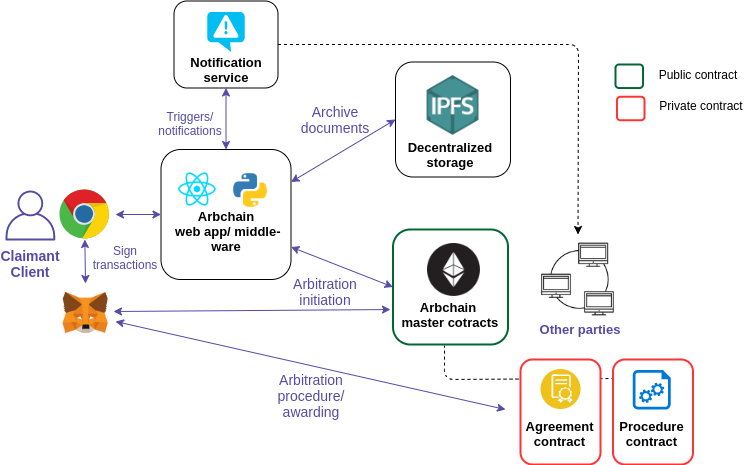

The diagram above was exported from draw.io. Its source (the exported page's mxGraphModel, read from the mxfile embedded in the PNG):
<mxGraphModel dx="1035" dy="577" grid="1" gridSize="10" guides="1" tooltips="1" connect="1" arrows="1" fold="1" page="1" pageScale="1" pageWidth="850" pageHeight="1100" math="0" shadow="0">
  <root>
    <mxCell id="0" />
    <mxCell id="1" parent="0" />
    <mxCell id="qzk9mVy110N5bsK6HdSX-19" value="" style="endArrow=none;dashed=1;html=1;entryX=0.448;entryY=1.009;entryDx=0;entryDy=0;entryPerimeter=0;exitX=0.019;exitY=0.181;exitDx=0;exitDy=0;exitPerimeter=0;" edge="1" parent="1" source="qzk9mVy110N5bsK6HdSX-11" target="uJtCEfPXDbYX11WUDFTZ-42">
      <mxGeometry width="50" height="50" relative="1" as="geometry">
        <mxPoint x="560" y="400" as="sourcePoint" />
        <mxPoint x="300" y="520" as="targetPoint" />
        <Array as="points">
          <mxPoint x="489" y="400" />
        </Array>
      </mxGeometry>
    </mxCell>
    <mxCell id="uJtCEfPXDbYX11WUDFTZ-42" value="" style="rounded=1;whiteSpace=wrap;html=1;fillColor=#ffffff;strokeWidth=2;strokeColor=#006633;" parent="1" vertex="1">
      <mxGeometry x="437.5" y="250" width="115" height="115" as="geometry" />
    </mxCell>
    <mxCell id="uJtCEfPXDbYX11WUDFTZ-2" value="" style="rounded=1;whiteSpace=wrap;html=1;fillColor=#ffffff;" parent="1" vertex="1">
      <mxGeometry x="205.5" y="170" width="130" height="130" as="geometry" />
    </mxCell>
    <mxCell id="uJtCEfPXDbYX11WUDFTZ-12" value="" style="rounded=1;whiteSpace=wrap;html=1;fillColor=#ffffff;" parent="1" vertex="1">
      <mxGeometry x="440" y="82.5" width="115" height="115" as="geometry" />
    </mxCell>
    <mxCell id="uJtCEfPXDbYX11WUDFTZ-1" value="" style="dashed=0;outlineConnect=0;html=1;align=center;labelPosition=center;verticalLabelPosition=bottom;verticalAlign=top;shape=mxgraph.weblogos.chrome" parent="1" vertex="1">
      <mxGeometry x="104" y="210" width="50" height="50" as="geometry" />
    </mxCell>
    <mxCell id="uJtCEfPXDbYX11WUDFTZ-3" value="" style="shape=image;html=1;verticalAlign=top;verticalLabelPosition=bottom;labelBackgroundColor=#ffffff;imageAspect=0;aspect=fixed;image=https://cdn4.iconfinder.com/data/icons/cryptocoins/227/ETH-alt-128.png" parent="1" vertex="1">
      <mxGeometry x="472" y="264" width="53" height="53" as="geometry" />
    </mxCell>
    <mxCell id="uJtCEfPXDbYX11WUDFTZ-6" value="&lt;b&gt;&lt;font style=&quot;font-size: 13px&quot;&gt;Arbchain&lt;br&gt;&amp;nbsp;master cotracts&lt;/font&gt;&lt;/b&gt;" style="text;html=1;strokeColor=none;fillColor=none;align=center;verticalAlign=middle;whiteSpace=wrap;rounded=0;strokeWidth=1;" parent="1" vertex="1">
      <mxGeometry x="432.5" y="325" width="120" height="20" as="geometry" />
    </mxCell>
    <mxCell id="uJtCEfPXDbYX11WUDFTZ-13" value="&lt;span style=&quot;font-size: 13px&quot;&gt;&lt;b&gt;Decentralized storage&lt;/b&gt;&lt;/span&gt;" style="text;html=1;strokeColor=none;fillColor=none;align=center;verticalAlign=middle;whiteSpace=wrap;rounded=0;strokeWidth=1;" parent="1" vertex="1">
      <mxGeometry x="435" y="164.5" width="120" height="20" as="geometry" />
    </mxCell>
    <mxCell id="uJtCEfPXDbYX11WUDFTZ-15" value="" style="shape=image;html=1;verticalAlign=top;verticalLabelPosition=bottom;labelBackgroundColor=#ffffff;imageAspect=0;aspect=fixed;image=https://cdn3.iconfinder.com/data/icons/technology-mix/200/Technology_Mix_-_Final-07-128.png;strokeWidth=1;fillColor=none;labelBorderColor=#544BA6;imageBackground=#ffffff;" parent="1" vertex="1">
      <mxGeometry x="577.5" y="255" width="90" height="90" as="geometry" />
    </mxCell>
    <mxCell id="uJtCEfPXDbYX11WUDFTZ-18" value="&lt;b&gt;&lt;font style=&quot;font-size: 13px&quot;&gt;Other parties&lt;/font&gt;&lt;/b&gt;" style="text;html=1;strokeColor=none;fillColor=none;align=center;verticalAlign=middle;whiteSpace=wrap;rounded=0;strokeWidth=1;fontColor=#544BA6;" parent="1" vertex="1">
      <mxGeometry x="565" y="340" width="120" height="20" as="geometry" />
    </mxCell>
    <mxCell id="uJtCEfPXDbYX11WUDFTZ-21" value="" style="endArrow=classic;startArrow=classic;html=1;entryX=0;entryY=0.5;entryDx=0;entryDy=0;strokeColor=#544BA6;" parent="1" target="uJtCEfPXDbYX11WUDFTZ-2" edge="1">
      <mxGeometry width="50" height="50" relative="1" as="geometry">
        <mxPoint x="160" y="235" as="sourcePoint" />
        <mxPoint x="150" y="360" as="targetPoint" />
      </mxGeometry>
    </mxCell>
    <mxCell id="uJtCEfPXDbYX11WUDFTZ-22" value="" style="shape=image;html=1;verticalAlign=top;verticalLabelPosition=bottom;labelBackgroundColor=#ffffff;imageAspect=0;aspect=fixed;image=https://cdn4.iconfinder.com/data/icons/logos-3/600/React.js_logo-128.png;strokeWidth=1;fillColor=none;" parent="1" vertex="1">
      <mxGeometry x="222" y="190" width="40" height="40" as="geometry" />
    </mxCell>
    <mxCell id="uJtCEfPXDbYX11WUDFTZ-23" value="" style="shape=image;html=1;verticalAlign=top;verticalLabelPosition=bottom;labelBackgroundColor=#ffffff;imageAspect=0;aspect=fixed;image=https://cdn4.iconfinder.com/data/icons/logos-and-brands/512/267_Python_logo-128.png;strokeWidth=1;fillColor=none;" parent="1" vertex="1">
      <mxGeometry x="276" y="192" width="38" height="38" as="geometry" />
    </mxCell>
    <mxCell id="uJtCEfPXDbYX11WUDFTZ-24" value="&lt;b style=&quot;font-size: 13px&quot;&gt;Arbchain&lt;br&gt;&amp;nbsp;web app/ middle-ware&lt;/b&gt;" style="text;html=1;strokeColor=none;fillColor=none;align=center;verticalAlign=middle;whiteSpace=wrap;rounded=0;strokeWidth=1;" parent="1" vertex="1">
      <mxGeometry x="210.5" y="242" width="120" height="20" as="geometry" />
    </mxCell>
    <mxCell id="uJtCEfPXDbYX11WUDFTZ-26" value="" style="endArrow=classic;startArrow=classic;html=1;entryX=0;entryY=0.5;entryDx=0;entryDy=0;exitX=1;exitY=0.25;exitDx=0;exitDy=0;strokeColor=#544BA6;" parent="1" source="uJtCEfPXDbYX11WUDFTZ-2" target="uJtCEfPXDbYX11WUDFTZ-12" edge="1">
      <mxGeometry width="50" height="50" relative="1" as="geometry">
        <mxPoint x="240" y="390" as="sourcePoint" />
        <mxPoint x="290" y="340" as="targetPoint" />
      </mxGeometry>
    </mxCell>
    <mxCell id="uJtCEfPXDbYX11WUDFTZ-27" value="" style="endArrow=classic;startArrow=classic;html=1;entryX=0;entryY=0.5;entryDx=0;entryDy=0;exitX=1;exitY=0.75;exitDx=0;exitDy=0;strokeColor=#544BA6;" parent="1" source="uJtCEfPXDbYX11WUDFTZ-2" target="uJtCEfPXDbYX11WUDFTZ-42" edge="1">
      <mxGeometry width="50" height="50" relative="1" as="geometry">
        <mxPoint x="345.5" y="212.5" as="sourcePoint" />
        <mxPoint x="450" y="309" as="targetPoint" />
      </mxGeometry>
    </mxCell>
    <mxCell id="uJtCEfPXDbYX11WUDFTZ-28" value="&lt;font style=&quot;font-size: 14px&quot;&gt;Archive documents&lt;/font&gt;" style="text;html=1;strokeColor=none;fillColor=none;align=center;verticalAlign=middle;whiteSpace=wrap;rounded=0;fontColor=#544BA6;" parent="1" vertex="1">
      <mxGeometry x="360" y="130" width="40" height="20" as="geometry" />
    </mxCell>
    <mxCell id="uJtCEfPXDbYX11WUDFTZ-29" value="&lt;font style=&quot;font-size: 14px&quot;&gt;Arbitration initiation&lt;/font&gt;" style="text;html=1;strokeColor=none;fillColor=none;align=center;verticalAlign=middle;whiteSpace=wrap;rounded=0;fontColor=#544BA6;" parent="1" vertex="1">
      <mxGeometry x="350" y="298" width="40" height="28" as="geometry" />
    </mxCell>
    <mxCell id="uJtCEfPXDbYX11WUDFTZ-32" value="&lt;font style=&quot;font-size: 14px&quot;&gt;&lt;b&gt;Claimant&lt;br&gt;Client&lt;/b&gt;&lt;br&gt;&lt;/font&gt;" style="text;html=1;strokeColor=none;fillColor=none;align=center;verticalAlign=middle;whiteSpace=wrap;rounded=0;fontColor=#544BA6;" parent="1" vertex="1">
      <mxGeometry x="55" y="270" width="40" height="28" as="geometry" />
    </mxCell>
    <mxCell id="uJtCEfPXDbYX11WUDFTZ-35" value="" style="outlineConnect=0;fontColor=#544BA6;gradientColor=none;fillColor=#544BA6;strokeColor=none;dashed=0;verticalLabelPosition=bottom;verticalAlign=top;align=center;html=1;fontSize=12;fontStyle=0;aspect=fixed;pointerEvents=1;shape=mxgraph.aws4.user;labelBorderColor=#544BA6;" parent="1" vertex="1">
      <mxGeometry x="50" y="211" width="50" height="50" as="geometry" />
    </mxCell>
    <mxCell id="uJtCEfPXDbYX11WUDFTZ-44" value="" style="rounded=1;whiteSpace=wrap;html=1;fillColor=#ffffff;" parent="1" vertex="1">
      <mxGeometry x="218.5" y="21.5" width="104" height="87" as="geometry" />
    </mxCell>
    <mxCell id="uJtCEfPXDbYX11WUDFTZ-46" value="&lt;b&gt;&lt;font style=&quot;font-size: 13px&quot;&gt;Notification service&lt;/font&gt;&lt;/b&gt;" style="text;html=1;strokeColor=none;fillColor=none;align=center;verticalAlign=middle;whiteSpace=wrap;rounded=0;strokeWidth=1;" parent="1" vertex="1">
      <mxGeometry x="210.5" y="80" width="120" height="20" as="geometry" />
    </mxCell>
    <mxCell id="uJtCEfPXDbYX11WUDFTZ-50" value="" style="endArrow=classic;startArrow=classic;html=1;entryX=0.5;entryY=1;entryDx=0;entryDy=0;exitX=0.5;exitY=0;exitDx=0;exitDy=0;strokeColor=#544BA6;" parent="1" source="uJtCEfPXDbYX11WUDFTZ-2" target="uJtCEfPXDbYX11WUDFTZ-44" edge="1">
      <mxGeometry width="50" height="50" relative="1" as="geometry">
        <mxPoint x="345.5" y="212.5" as="sourcePoint" />
        <mxPoint x="450" y="150" as="targetPoint" />
      </mxGeometry>
    </mxCell>
    <mxCell id="uJtCEfPXDbYX11WUDFTZ-53" value="Triggers/ notifications" style="text;html=1;strokeColor=none;fillColor=none;align=center;verticalAlign=middle;whiteSpace=wrap;rounded=0;fontColor=#544BA6;" parent="1" vertex="1">
      <mxGeometry x="190" y="130" width="90" height="28" as="geometry" />
    </mxCell>
    <mxCell id="uJtCEfPXDbYX11WUDFTZ-55" value="" style="shape=image;imageAspect=0;aspect=fixed;verticalLabelPosition=bottom;verticalAlign=top;strokeWidth=1;fillColor=none;image=https://encrypted-tbn0.gstatic.com/images?q=tbn:ANd9GcRnDOd4pzlDAYMbu282aM_1ruOwdHR7mY5Qc3b2uJrbD7oF3zWR&amp;s;" parent="1" vertex="1">
      <mxGeometry x="102" y="304" width="56" height="56" as="geometry" />
    </mxCell>
    <mxCell id="uJtCEfPXDbYX11WUDFTZ-56" value="" style="endArrow=classic;startArrow=classic;html=1;exitX=0.5;exitY=0;exitDx=0;exitDy=0;strokeColor=#544BA6;" parent="1" source="uJtCEfPXDbYX11WUDFTZ-55" target="uJtCEfPXDbYX11WUDFTZ-1" edge="1">
      <mxGeometry width="50" height="50" relative="1" as="geometry">
        <mxPoint x="110" y="470" as="sourcePoint" />
        <mxPoint x="160" y="420" as="targetPoint" />
      </mxGeometry>
    </mxCell>
    <mxCell id="uJtCEfPXDbYX11WUDFTZ-57" value="" style="endArrow=classic;startArrow=classic;html=1;entryX=1;entryY=0.5;entryDx=0;entryDy=0;exitX=-0.022;exitY=0.696;exitDx=0;exitDy=0;exitPerimeter=0;strokeColor=#544BA6;" parent="1" source="uJtCEfPXDbYX11WUDFTZ-42" target="uJtCEfPXDbYX11WUDFTZ-55" edge="1">
      <mxGeometry width="50" height="50" relative="1" as="geometry">
        <mxPoint x="270" y="470" as="sourcePoint" />
        <mxPoint x="320" y="420" as="targetPoint" />
      </mxGeometry>
    </mxCell>
    <mxCell id="uJtCEfPXDbYX11WUDFTZ-61" value="Sign transactions" style="text;html=1;strokeColor=none;fillColor=none;align=center;verticalAlign=middle;whiteSpace=wrap;rounded=0;fontColor=#544BA6;" parent="1" vertex="1">
      <mxGeometry x="150" y="268" width="40" height="20" as="geometry" />
    </mxCell>
    <mxCell id="qzk9mVy110N5bsK6HdSX-1" value="" style="shape=image;imageAspect=0;aspect=fixed;verticalLabelPosition=bottom;verticalAlign=top;image=https://upload.wikimedia.org/wikipedia/commons/1/18/Ipfs-logo-1024-ice-text.png;" vertex="1" parent="1">
      <mxGeometry x="467.5" y="96" width="60" height="60" as="geometry" />
    </mxCell>
    <mxCell id="qzk9mVy110N5bsK6HdSX-4" value="" style="rounded=1;whiteSpace=wrap;html=1;fillColor=#ffffff;strokeColor=#FF3333;strokeWidth=2;" vertex="1" parent="1">
      <mxGeometry x="565" y="380" width="80" height="105" as="geometry" />
    </mxCell>
    <mxCell id="qzk9mVy110N5bsK6HdSX-6" value="&lt;span style=&quot;font-size: 13px&quot;&gt;&lt;b&gt;Agreement contract&lt;/b&gt;&lt;/span&gt;" style="text;html=1;strokeColor=none;fillColor=none;align=center;verticalAlign=middle;whiteSpace=wrap;rounded=0;strokeWidth=1;" vertex="1" parent="1">
      <mxGeometry x="552.5" y="447" width="102.5" height="13" as="geometry" />
    </mxCell>
    <mxCell id="qzk9mVy110N5bsK6HdSX-7" value="" style="aspect=fixed;perimeter=ellipsePerimeter;html=1;align=center;shadow=0;dashed=0;fontColor=#4277BB;labelBackgroundColor=#ffffff;fontSize=12;spacingTop=3;image;image=img/lib/ibm/blockchain/smart_contract.svg;" vertex="1" parent="1">
      <mxGeometry x="585.5" y="390" width="40" height="40" as="geometry" />
    </mxCell>
    <mxCell id="qzk9mVy110N5bsK6HdSX-8" value="" style="endArrow=classic;startArrow=classic;html=1;strokeColor=#544BA6;" edge="1" parent="1">
      <mxGeometry width="50" height="50" relative="1" as="geometry">
        <mxPoint x="550" y="430" as="sourcePoint" />
        <mxPoint x="160" y="342" as="targetPoint" />
      </mxGeometry>
    </mxCell>
    <mxCell id="qzk9mVy110N5bsK6HdSX-11" value="" style="rounded=1;whiteSpace=wrap;html=1;fillColor=#ffffff;strokeColor=#FF3333;strokeWidth=2;" vertex="1" parent="1">
      <mxGeometry x="657.5" y="380" width="80" height="105" as="geometry" />
    </mxCell>
    <mxCell id="qzk9mVy110N5bsK6HdSX-12" value="&lt;span style=&quot;font-size: 13px&quot;&gt;&lt;b&gt;Procedure&lt;br&gt;contract&lt;/b&gt;&lt;/span&gt;" style="text;html=1;strokeColor=none;fillColor=none;align=center;verticalAlign=middle;whiteSpace=wrap;rounded=0;strokeWidth=1;" vertex="1" parent="1">
      <mxGeometry x="645" y="447" width="102.5" height="13" as="geometry" />
    </mxCell>
    <mxCell id="qzk9mVy110N5bsK6HdSX-14" value="" style="aspect=fixed;pointerEvents=1;shadow=0;dashed=0;html=1;strokeColor=none;labelPosition=center;verticalLabelPosition=bottom;verticalAlign=top;align=center;shape=mxgraph.azure.startup_task;fillColor=#0078D7;" vertex="1" parent="1">
      <mxGeometry x="677.25" y="390.42" width="38" height="39.58" as="geometry" />
    </mxCell>
    <mxCell id="qzk9mVy110N5bsK6HdSX-15" value="&lt;font style=&quot;font-size: 14px&quot;&gt;Arbitration procedure/ awarding&lt;br&gt;&lt;br&gt;&lt;/font&gt;" style="text;html=1;strokeColor=none;fillColor=none;align=center;verticalAlign=middle;whiteSpace=wrap;rounded=0;fontColor=#544BA6;" vertex="1" parent="1">
      <mxGeometry x="335.5" y="410" width="40" height="28" as="geometry" />
    </mxCell>
    <mxCell id="qzk9mVy110N5bsK6HdSX-16" value="" style="verticalLabelPosition=bottom;html=1;verticalAlign=top;align=center;strokeColor=none;fillColor=#00BEF2;shape=mxgraph.azure.notification_topic;" vertex="1" parent="1">
      <mxGeometry x="251.75" y="32.5" width="37.5" height="40" as="geometry" />
    </mxCell>
    <mxCell id="qzk9mVy110N5bsK6HdSX-17" value="" style="endArrow=classic;html=1;exitX=1;exitY=0.5;exitDx=0;exitDy=0;entryX=0.5;entryY=0;entryDx=0;entryDy=0;dashed=1;" edge="1" parent="1" source="uJtCEfPXDbYX11WUDFTZ-44" target="uJtCEfPXDbYX11WUDFTZ-15">
      <mxGeometry width="50" height="50" relative="1" as="geometry">
        <mxPoint x="120" y="110" as="sourcePoint" />
        <mxPoint x="170" y="60" as="targetPoint" />
        <Array as="points">
          <mxPoint x="623" y="65" />
        </Array>
      </mxGeometry>
    </mxCell>
    <mxCell id="qzk9mVy110N5bsK6HdSX-21" value="" style="rounded=1;whiteSpace=wrap;html=1;fillColor=#ffffff;strokeWidth=2;strokeColor=#006633;" vertex="1" parent="1">
      <mxGeometry x="660" y="85" width="27.5" height="23.5" as="geometry" />
    </mxCell>
    <mxCell id="qzk9mVy110N5bsK6HdSX-23" value="" style="rounded=1;whiteSpace=wrap;html=1;fillColor=#ffffff;strokeWidth=2;strokeColor=#FF3333;" vertex="1" parent="1">
      <mxGeometry x="661.5" y="117.25" width="27.5" height="23.5" as="geometry" />
    </mxCell>
    <mxCell id="qzk9mVy110N5bsK6HdSX-24" value="Public contract" style="text;html=1;strokeColor=none;fillColor=none;align=center;verticalAlign=middle;whiteSpace=wrap;rounded=0;" vertex="1" parent="1">
      <mxGeometry x="692" y="85" width="102" height="20" as="geometry" />
    </mxCell>
    <mxCell id="qzk9mVy110N5bsK6HdSX-25" value="Private contract" style="text;html=1;strokeColor=none;fillColor=none;align=center;verticalAlign=middle;whiteSpace=wrap;rounded=0;" vertex="1" parent="1">
      <mxGeometry x="695" y="115.75" width="102" height="20" as="geometry" />
    </mxCell>
  </root>
</mxGraphModel>